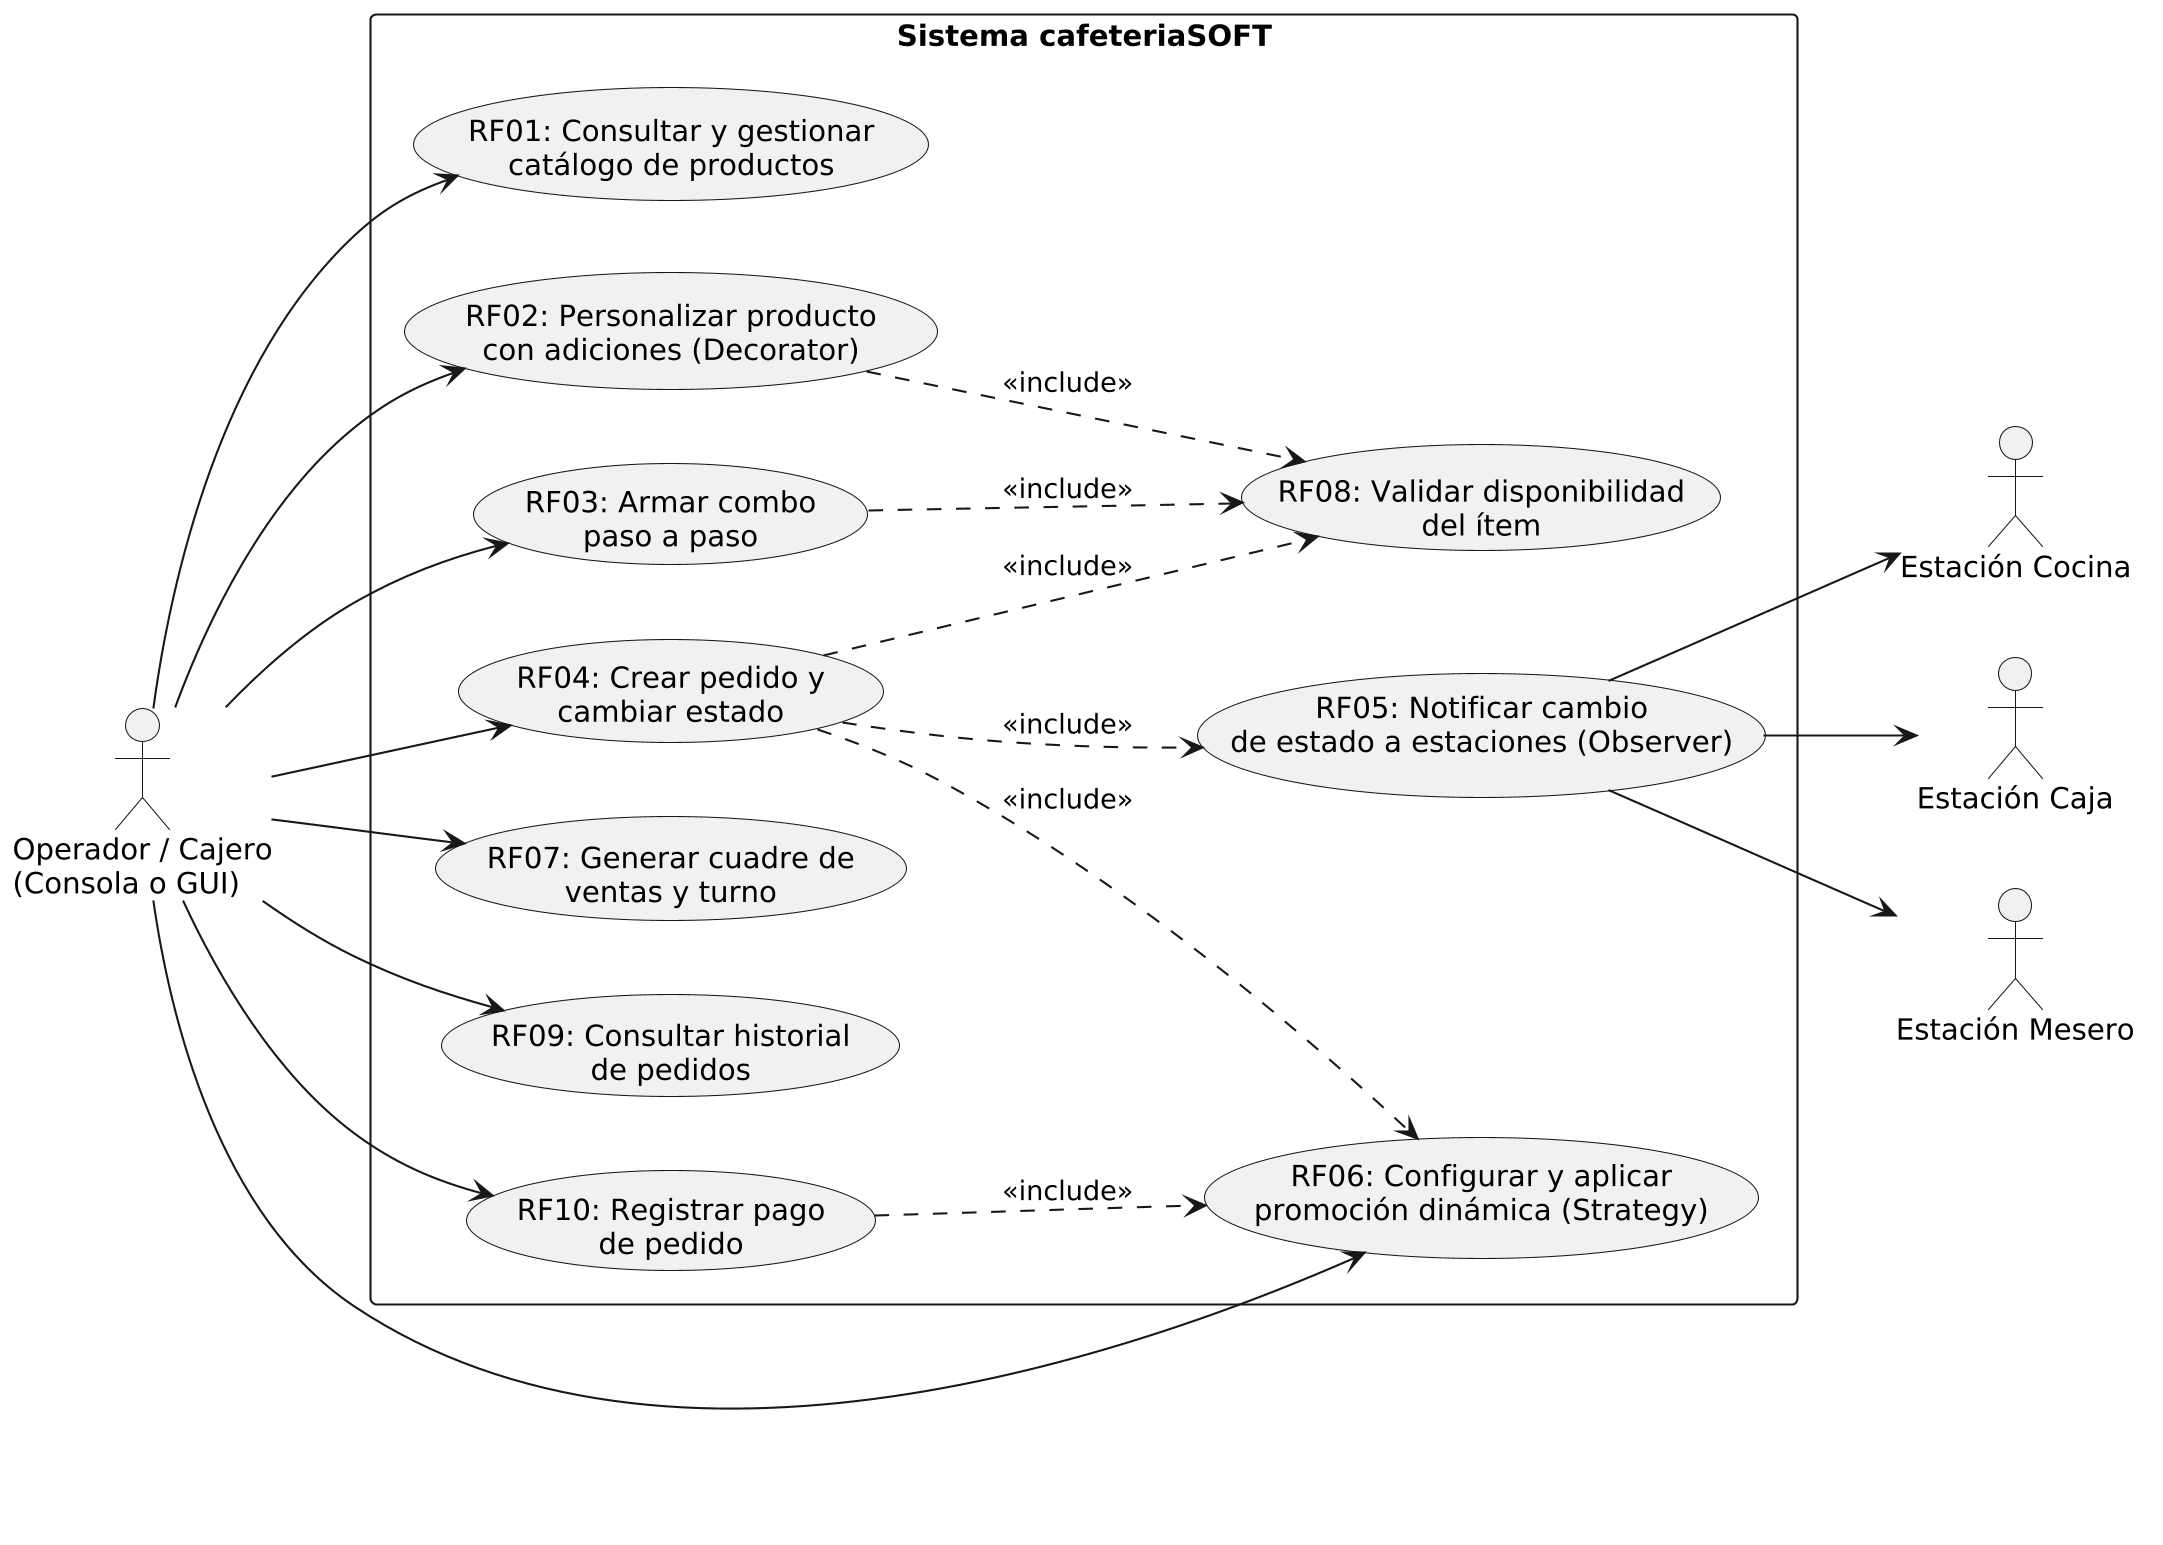

The diagram above was rendered by PlantUML. Its source (embedded in the PNG):
@startuml
left to right direction
skinparam dpi 200
skinparam shadowing false
skinparam packageStyle rectangle
skinparam defaultFontName Arial

actor "Operador / Cajero\n(Consola o GUI)" as Operador
actor "Estación Cocina" as Cocina
actor "Estación Caja" as Caja
actor "Estación Mesero" as Mesero

rectangle "Sistema cafeteriaSOFT" {
  usecase "RF01: Consultar y gestionar\ncatálogo de productos" as UC1
  usecase "RF02: Personalizar producto\ncon adiciones (Decorator)" as UC2
  usecase "RF03: Armar combo\npaso a paso" as UC3
  usecase "RF04: Crear pedido y\ncambiar estado" as UC4
  usecase "RF05: Notificar cambio\nde estado a estaciones (Observer)" as UC5
  usecase "RF06: Configurar y aplicar\npromoción dinámica (Strategy)" as UC6
  usecase "RF07: Generar cuadre de\nventas y turno" as UC7
  usecase "RF08: Validar disponibilidad\ndel ítem" as UC8
  usecase "RF09: Consultar historial\nde pedidos" as UC9
  usecase "RF10: Registrar pago\nde pedido" as UC10
}

Operador --> UC1
Operador --> UC2
Operador --> UC3
Operador --> UC4
Operador --> UC6
Operador --> UC7
Operador --> UC9
Operador --> UC10

UC2 ..> UC8 : <<include>>
UC3 ..> UC8 : <<include>>
UC4 ..> UC8 : <<include>>
UC4 ..> UC5 : <<include>>
UC4 ..> UC6 : <<include>>
UC10 ..> UC6 : <<include>>

UC5 --> Cocina
UC5 --> Caja
UC5 --> Mesero
@enduml